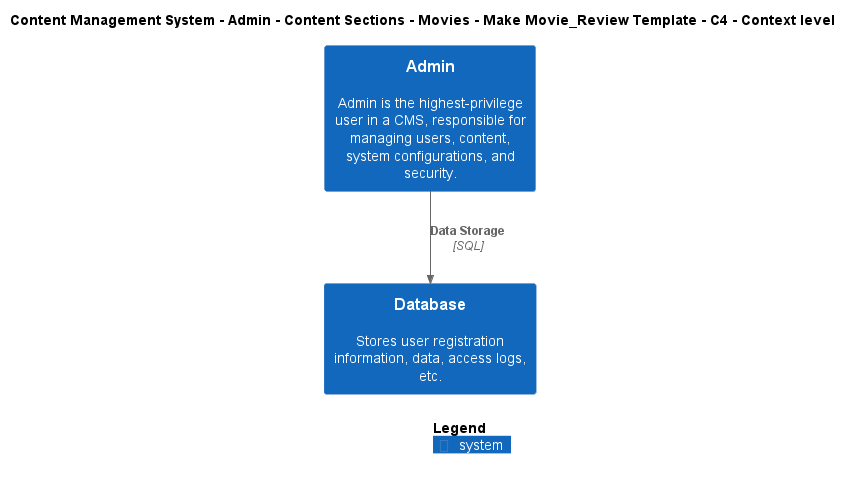

The diagram above was rendered by PlantUML. Its source (embedded in the PNG):
@startuml
!include ..\..\..\..\..\..\..\..\..\.c4s\C4_Context.puml

AddElementTag("c4interflow:lifecycle:new", $bgColor=green, $fontColor=#ffffff, $borderColor=green, $shadowing="False")
AddElementTag("c4interflow:lifecycle:changed", $bgColor=orange, $fontColor=#ffffff, $borderColor=orange, $shadowing="False")
AddElementTag("c4interflow:lifecycle:removed", $bgColor=red, $fontColor=#ffffff, $borderColor=red, $shadowing="False")

AddRelTag("c4interflow:lifecycle:new", $textColor=green, $lineColor=green)
AddRelTag("c4interflow:lifecycle:changed", $textColor=orange, $lineColor=orange)
AddRelTag("c4interflow:lifecycle:removed", $textColor=red, $lineColor=red)

SHOW_PERSON_PORTRAIT()
LAYOUT_TOP_DOWN()

skinparam linetype polyline

title Content Management System - Admin - Content Sections - Movies - Make Movie_Review Template - C4 - Context level

System(ContentManagementSystem.SoftwareSystems.Admin, "Admin", "Admin is the highest-privilege user in a CMS, responsible for managing users, content, system configurations, and security.")
System(ContentManagementSystem.SoftwareSystems.Database, "Database", "Stores user registration information, data, access logs, etc.")

Rel(ContentManagementSystem.SoftwareSystems.Admin, ContentManagementSystem.SoftwareSystems.Database, "Data Storage", "SQL", $tags="protocol:sql")


SHOW_LEGEND()
@enduml